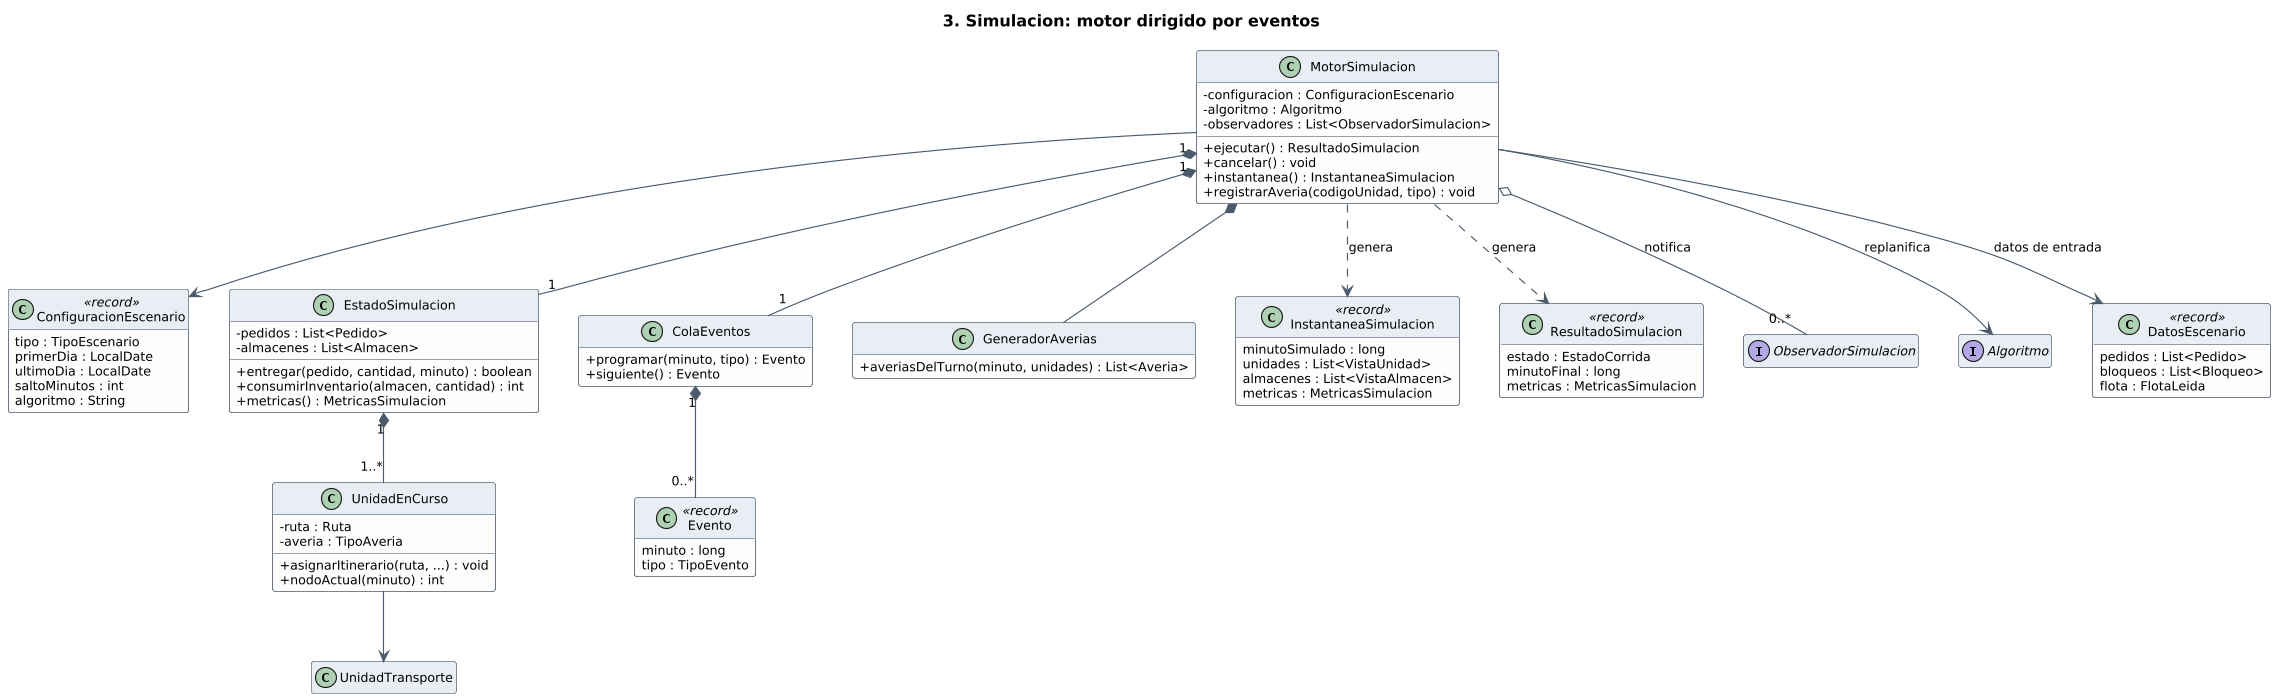

The diagram above was rendered by PlantUML. Its source (embedded in the PNG):
@startuml 3-simulacion
!include estilo.iuml
title 3. Simulacion: motor dirigido por eventos

class MotorSimulacion {
  - configuracion : ConfiguracionEscenario
  - algoritmo : Algoritmo
  - observadores : List<ObservadorSimulacion>
  + ejecutar() : ResultadoSimulacion
  + cancelar() : void
  + instantanea() : InstantaneaSimulacion
  + registrarAveria(codigoUnidad, tipo) : void
}

class ConfiguracionEscenario <<record>> {
  tipo : TipoEscenario
  primerDia : LocalDate
  ultimoDia : LocalDate
  saltoMinutos : int
  algoritmo : String
}

class EstadoSimulacion {
  - pedidos : List<Pedido>
  - almacenes : List<Almacen>
  + entregar(pedido, cantidad, minuto) : boolean
  + consumirInventario(almacen, cantidad) : int
  + metricas() : MetricasSimulacion
}

class UnidadEnCurso {
  - ruta : Ruta
  - averia : TipoAveria
  + asignarItinerario(ruta, ...) : void
  + nodoActual(minuto) : int
}

class ColaEventos {
  + programar(minuto, tipo) : Evento
  + siguiente() : Evento
}

class Evento <<record>> {
  minuto : long
  tipo : TipoEvento
}

class GeneradorAverias {
  + averiasDelTurno(minuto, unidades) : List<Averia>
}

class InstantaneaSimulacion <<record>> {
  minutoSimulado : long
  unidades : List<VistaUnidad>
  almacenes : List<VistaAlmacen>
  metricas : MetricasSimulacion
}

class ResultadoSimulacion <<record>> {
  estado : EstadoCorrida
  minutoFinal : long
  metricas : MetricasSimulacion
}

interface ObservadorSimulacion
interface Algoritmo
class UnidadTransporte
class DatosEscenario <<record>> {
  pedidos : List<Pedido>
  bloqueos : List<Bloqueo>
  flota : FlotaLeida
}

MotorSimulacion --> ConfiguracionEscenario
MotorSimulacion "1" *-- "1" EstadoSimulacion
MotorSimulacion "1" *-- "1" ColaEventos
MotorSimulacion *-- GeneradorAverias
MotorSimulacion --> Algoritmo : replanifica
MotorSimulacion o-- "0..*" ObservadorSimulacion : notifica
MotorSimulacion --> DatosEscenario : datos de entrada
MotorSimulacion ..> InstantaneaSimulacion : genera
MotorSimulacion ..> ResultadoSimulacion : genera
EstadoSimulacion "1" *-- "1..*" UnidadEnCurso
UnidadEnCurso --> UnidadTransporte
ColaEventos "1" *-- "0..*" Evento
@enduml